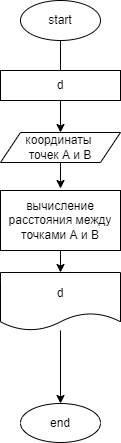

The diagram above was exported from draw.io. Its source (the exported page's mxGraphModel, read from the mxfile embedded in the PNG):
<mxGraphModel dx="478" dy="187" grid="1" gridSize="10" guides="1" tooltips="1" connect="1" arrows="1" fold="1" page="1" pageScale="1" pageWidth="850" pageHeight="1100" math="0" shadow="0">
  <root>
    <mxCell id="0" />
    <mxCell id="1" parent="0" />
    <mxCell id="48" value="" style="edgeStyle=orthogonalEdgeStyle;rounded=0;orthogonalLoop=1;jettySize=auto;html=1;" edge="1" parent="1" source="49" target="51">
      <mxGeometry relative="1" as="geometry" />
    </mxCell>
    <mxCell id="49" value="start" style="ellipse;whiteSpace=wrap;html=1;" vertex="1" parent="1">
      <mxGeometry x="320" y="10" width="80" height="40" as="geometry" />
    </mxCell>
    <mxCell id="50" value="" style="edgeStyle=orthogonalEdgeStyle;rounded=0;orthogonalLoop=1;jettySize=auto;html=1;" edge="1" parent="1" source="51">
      <mxGeometry relative="1" as="geometry">
        <mxPoint x="360" y="198" as="targetPoint" />
      </mxGeometry>
    </mxCell>
    <mxCell id="51" value="координаты &lt;br&gt;точек А и В" style="shape=parallelogram;perimeter=parallelogramPerimeter;whiteSpace=wrap;html=1;fixedSize=1;" vertex="1" parent="1">
      <mxGeometry x="300" y="142" width="120" height="30" as="geometry" />
    </mxCell>
    <mxCell id="52" value="" style="edgeStyle=orthogonalEdgeStyle;rounded=0;orthogonalLoop=1;jettySize=auto;html=1;" edge="1" parent="1">
      <mxGeometry x="0.5472" y="10" relative="1" as="geometry">
        <mxPoint as="offset" />
        <mxPoint x="360" y="282" as="targetPoint" />
        <mxPoint x="360" y="255" as="sourcePoint" />
      </mxGeometry>
    </mxCell>
    <mxCell id="56" value="d" style="shape=document;whiteSpace=wrap;html=1;boundedLbl=1;" vertex="1" parent="1">
      <mxGeometry x="300" y="282" width="120" height="58" as="geometry" />
    </mxCell>
    <mxCell id="57" value="end" style="ellipse;whiteSpace=wrap;html=1;" vertex="1" parent="1">
      <mxGeometry x="320" y="413" width="80" height="39" as="geometry" />
    </mxCell>
    <mxCell id="58" value="" style="edgeStyle=none;html=1;" edge="1" parent="1" source="56" target="57">
      <mxGeometry relative="1" as="geometry">
        <mxPoint x="360" y="360" as="sourcePoint" />
      </mxGeometry>
    </mxCell>
    <mxCell id="60" value="вычисление расстояния между точками А и В" style="rounded=0;whiteSpace=wrap;html=1;" vertex="1" parent="1">
      <mxGeometry x="300" y="200" width="120" height="60" as="geometry" />
    </mxCell>
    <mxCell id="61" value="d" style="rounded=0;whiteSpace=wrap;html=1;" vertex="1" parent="1">
      <mxGeometry x="300" y="80" width="120" height="30" as="geometry" />
    </mxCell>
  </root>
</mxGraphModel>